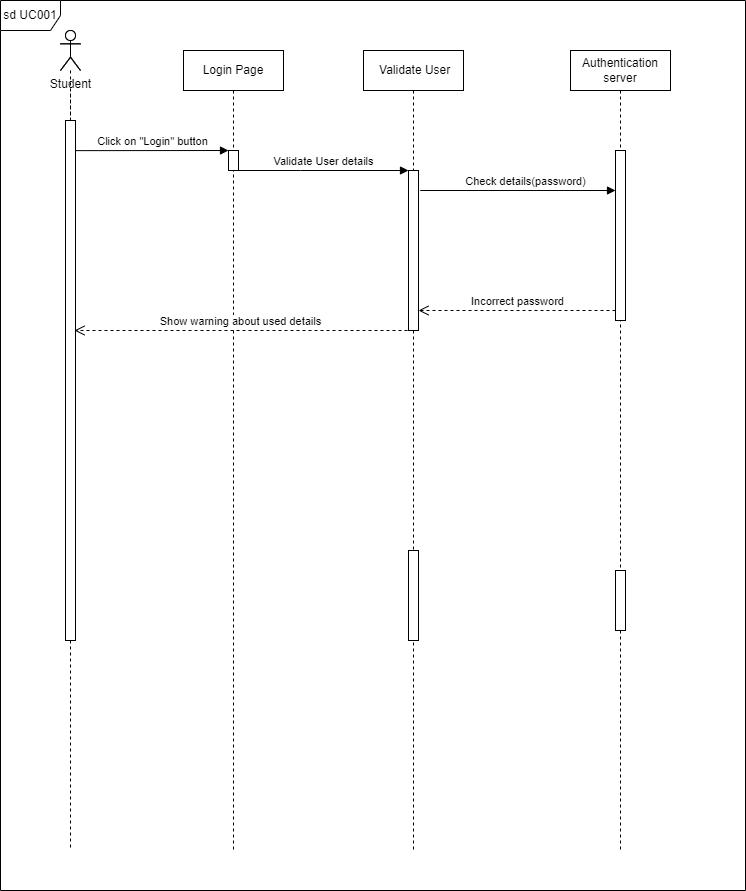

The diagram above was exported from draw.io. Its source (the exported page's mxGraphModel, read from the mxfile embedded in the PNG):
<mxGraphModel dx="1290" dy="573" grid="1" gridSize="10" guides="1" tooltips="1" connect="1" arrows="1" fold="1" page="1" pageScale="1" pageWidth="850" pageHeight="1100" math="0" shadow="0">
  <root>
    <mxCell id="0" />
    <mxCell id="1" parent="0" />
    <mxCell id="7zt48MkTeC1z5JekWczL-42" value="" style="shape=umlLifeline;perimeter=lifelinePerimeter;whiteSpace=wrap;html=1;container=1;dropTarget=0;collapsible=0;recursiveResize=0;outlineConnect=0;portConstraint=eastwest;newEdgeStyle={&quot;edgeStyle&quot;:&quot;elbowEdgeStyle&quot;,&quot;elbow&quot;:&quot;vertical&quot;,&quot;curved&quot;:0,&quot;rounded&quot;:0};participant=umlActor;" parent="1" vertex="1">
      <mxGeometry x="135" y="140" width="20" height="820" as="geometry" />
    </mxCell>
    <mxCell id="7zt48MkTeC1z5JekWczL-9" value="Login Page" style="shape=umlLifeline;perimeter=lifelinePerimeter;whiteSpace=wrap;html=1;container=0;dropTarget=0;collapsible=0;recursiveResize=0;outlineConnect=0;portConstraint=eastwest;newEdgeStyle={&quot;edgeStyle&quot;:&quot;elbowEdgeStyle&quot;,&quot;elbow&quot;:&quot;vertical&quot;,&quot;curved&quot;:0,&quot;rounded&quot;:0};" parent="1" vertex="1">
      <mxGeometry x="258" y="160" width="100" height="800" as="geometry" />
    </mxCell>
    <mxCell id="7zt48MkTeC1z5JekWczL-10" value="" style="html=1;points=[];perimeter=orthogonalPerimeter;outlineConnect=0;targetShapes=umlLifeline;portConstraint=eastwest;newEdgeStyle={&quot;edgeStyle&quot;:&quot;elbowEdgeStyle&quot;,&quot;elbow&quot;:&quot;vertical&quot;,&quot;curved&quot;:0,&quot;rounded&quot;:0};" parent="7zt48MkTeC1z5JekWczL-9" vertex="1">
      <mxGeometry x="45" y="100" width="10" height="20" as="geometry" />
    </mxCell>
    <mxCell id="7zt48MkTeC1z5JekWczL-11" value="&amp;nbsp;Validate User" style="shape=umlLifeline;perimeter=lifelinePerimeter;whiteSpace=wrap;html=1;container=0;dropTarget=0;collapsible=0;recursiveResize=0;outlineConnect=0;portConstraint=eastwest;newEdgeStyle={&quot;edgeStyle&quot;:&quot;elbowEdgeStyle&quot;,&quot;elbow&quot;:&quot;vertical&quot;,&quot;curved&quot;:0,&quot;rounded&quot;:0};" parent="1" vertex="1">
      <mxGeometry x="438" y="160" width="100" height="800" as="geometry" />
    </mxCell>
    <mxCell id="7zt48MkTeC1z5JekWczL-12" value="" style="html=1;points=[];perimeter=orthogonalPerimeter;outlineConnect=0;targetShapes=umlLifeline;portConstraint=eastwest;newEdgeStyle={&quot;edgeStyle&quot;:&quot;elbowEdgeStyle&quot;,&quot;elbow&quot;:&quot;vertical&quot;,&quot;curved&quot;:0,&quot;rounded&quot;:0};" parent="7zt48MkTeC1z5JekWczL-11" vertex="1">
      <mxGeometry x="45" y="120" width="10" height="160" as="geometry" />
    </mxCell>
    <mxCell id="7zt48MkTeC1z5JekWczL-15" value="Show warning about used details" style="html=1;verticalAlign=bottom;endArrow=open;dashed=1;endSize=8;edgeStyle=elbowEdgeStyle;elbow=vertical;curved=0;rounded=0;" parent="1" edge="1">
      <mxGeometry x="0.0034" relative="1" as="geometry">
        <mxPoint x="149" y="440" as="targetPoint" />
        <Array as="points">
          <mxPoint x="329" y="440" />
          <mxPoint x="459" y="500" />
          <mxPoint x="384" y="520" />
          <mxPoint x="374" y="450" />
          <mxPoint x="407" y="400" />
        </Array>
        <mxPoint x="482" y="440" as="sourcePoint" />
        <mxPoint as="offset" />
      </mxGeometry>
    </mxCell>
    <mxCell id="7zt48MkTeC1z5JekWczL-16" value="Student" style="shape=umlActor;verticalLabelPosition=bottom;verticalAlign=top;html=1;" parent="1" vertex="1">
      <mxGeometry x="135" y="140" width="20" height="40" as="geometry" />
    </mxCell>
    <mxCell id="7zt48MkTeC1z5JekWczL-17" value="" style="html=1;points=[];perimeter=orthogonalPerimeter;outlineConnect=0;targetShapes=umlLifeline;portConstraint=eastwest;newEdgeStyle={&quot;edgeStyle&quot;:&quot;elbowEdgeStyle&quot;,&quot;elbow&quot;:&quot;vertical&quot;,&quot;curved&quot;:0,&quot;rounded&quot;:0};" parent="1" vertex="1">
      <mxGeometry x="140" y="230" width="10" height="520" as="geometry" />
    </mxCell>
    <mxCell id="7zt48MkTeC1z5JekWczL-18" value="" style="endArrow=none;dashed=1;html=1;rounded=0;" parent="1" source="7zt48MkTeC1z5JekWczL-17" edge="1">
      <mxGeometry width="50" height="50" relative="1" as="geometry">
        <mxPoint x="165" y="230" as="sourcePoint" />
        <mxPoint x="145" y="200" as="targetPoint" />
      </mxGeometry>
    </mxCell>
    <mxCell id="7zt48MkTeC1z5JekWczL-20" value="Click on &quot;Login&quot; button" style="html=1;verticalAlign=bottom;endArrow=block;edgeStyle=elbowEdgeStyle;elbow=vertical;curved=0;rounded=0;" parent="1" target="7zt48MkTeC1z5JekWczL-10" edge="1">
      <mxGeometry x="-0.0003" width="80" relative="1" as="geometry">
        <mxPoint x="150" y="260.13" as="sourcePoint" />
        <mxPoint x="295" y="260" as="targetPoint" />
        <mxPoint as="offset" />
      </mxGeometry>
    </mxCell>
    <mxCell id="7zt48MkTeC1z5JekWczL-21" value="Validate User details" style="html=1;verticalAlign=bottom;endArrow=block;edgeStyle=elbowEdgeStyle;elbow=vertical;curved=0;rounded=0;" parent="1" source="7zt48MkTeC1z5JekWczL-10" target="7zt48MkTeC1z5JekWczL-12" edge="1">
      <mxGeometry width="80" relative="1" as="geometry">
        <mxPoint x="325" y="280" as="sourcePoint" />
        <mxPoint x="405" y="280" as="targetPoint" />
        <Array as="points">
          <mxPoint x="375" y="280" />
        </Array>
      </mxGeometry>
    </mxCell>
    <mxCell id="7zt48MkTeC1z5JekWczL-22" value="Authentication server" style="shape=umlLifeline;perimeter=lifelinePerimeter;whiteSpace=wrap;html=1;container=1;dropTarget=0;collapsible=0;recursiveResize=0;outlineConnect=0;portConstraint=eastwest;newEdgeStyle={&quot;edgeStyle&quot;:&quot;elbowEdgeStyle&quot;,&quot;elbow&quot;:&quot;vertical&quot;,&quot;curved&quot;:0,&quot;rounded&quot;:0};" parent="1" vertex="1">
      <mxGeometry x="645" y="160" width="100" height="800" as="geometry" />
    </mxCell>
    <mxCell id="7zt48MkTeC1z5JekWczL-23" value="" style="html=1;points=[];perimeter=orthogonalPerimeter;outlineConnect=0;targetShapes=umlLifeline;portConstraint=eastwest;newEdgeStyle={&quot;edgeStyle&quot;:&quot;elbowEdgeStyle&quot;,&quot;elbow&quot;:&quot;vertical&quot;,&quot;curved&quot;:0,&quot;rounded&quot;:0};" parent="7zt48MkTeC1z5JekWczL-22" vertex="1">
      <mxGeometry x="45" y="100" width="10" height="170" as="geometry" />
    </mxCell>
    <mxCell id="7zt48MkTeC1z5JekWczL-24" value="Check details(password)" style="html=1;verticalAlign=bottom;endArrow=block;edgeStyle=elbowEdgeStyle;elbow=vertical;curved=0;rounded=0;" parent="1" target="7zt48MkTeC1z5JekWczL-23" edge="1">
      <mxGeometry x="0.2424" width="80" relative="1" as="geometry">
        <mxPoint x="538" y="300" as="sourcePoint" />
        <mxPoint x="618" y="300.33" as="targetPoint" />
        <Array as="points">
          <mxPoint x="495" y="300" />
        </Array>
        <mxPoint as="offset" />
      </mxGeometry>
    </mxCell>
    <mxCell id="7zt48MkTeC1z5JekWczL-27" value="Incorrect password" style="html=1;verticalAlign=bottom;endArrow=open;dashed=1;endSize=8;edgeStyle=elbowEdgeStyle;elbow=vertical;curved=0;rounded=0;" parent="1" target="7zt48MkTeC1z5JekWczL-12" edge="1">
      <mxGeometry x="-0.0005" relative="1" as="geometry">
        <mxPoint x="690" y="420" as="sourcePoint" />
        <mxPoint x="499" y="470" as="targetPoint" />
        <Array as="points">
          <mxPoint x="590" y="420" />
          <mxPoint x="630" y="440" />
          <mxPoint x="601" y="470" />
        </Array>
        <mxPoint as="offset" />
      </mxGeometry>
    </mxCell>
    <mxCell id="7zt48MkTeC1z5JekWczL-28" value="sd UC001" style="shape=umlFrame;whiteSpace=wrap;html=1;pointerEvents=0;" parent="1" vertex="1">
      <mxGeometry x="75" y="110" width="745" height="890" as="geometry" />
    </mxCell>
    <mxCell id="QVPMWKWmIY4i29W0d4tK-10" value="" style="html=1;points=[];perimeter=orthogonalPerimeter;outlineConnect=0;targetShapes=umlLifeline;portConstraint=eastwest;newEdgeStyle={&quot;edgeStyle&quot;:&quot;elbowEdgeStyle&quot;,&quot;elbow&quot;:&quot;vertical&quot;,&quot;curved&quot;:0,&quot;rounded&quot;:0};" parent="1" vertex="1">
      <mxGeometry x="483" y="660" width="10" height="90" as="geometry" />
    </mxCell>
    <mxCell id="QVPMWKWmIY4i29W0d4tK-13" value="" style="html=1;points=[];perimeter=orthogonalPerimeter;outlineConnect=0;targetShapes=umlLifeline;portConstraint=eastwest;newEdgeStyle={&quot;edgeStyle&quot;:&quot;elbowEdgeStyle&quot;,&quot;elbow&quot;:&quot;vertical&quot;,&quot;curved&quot;:0,&quot;rounded&quot;:0};" parent="1" vertex="1">
      <mxGeometry x="690" y="680" width="10" height="60" as="geometry" />
    </mxCell>
  </root>
</mxGraphModel>